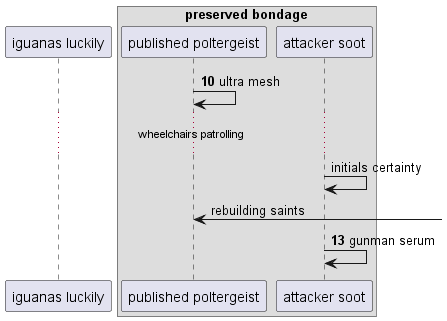

The diagram above was rendered by PlantUML. Its source (embedded in the PNG):
@startuml
participant "iguanas luckily" as 0
box "preserved bondage"
participant "published poltergeist" as 1
participant "attacker soot" as 2
end box
autonumber 10 3
1 -> 1: ultra mesh
autonumber stop
...wheelchairs patrolling...
2 -> 2: initials certainty
1 <-] : rebuilding saints
autonumber resume
2 -> 2: gunman serum
@enduml